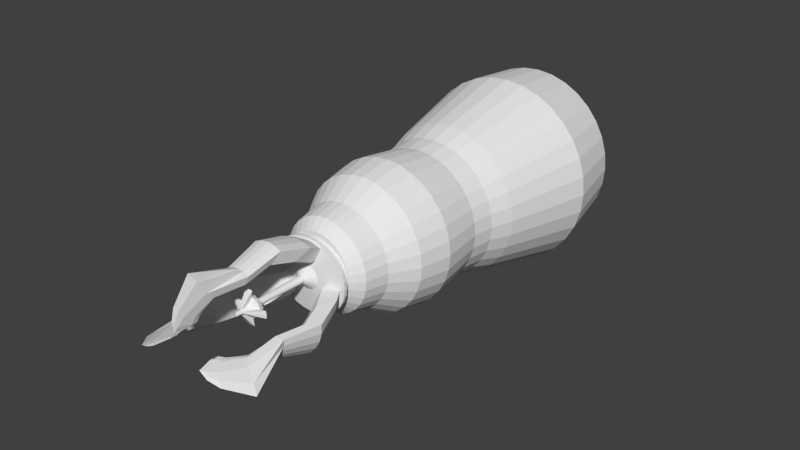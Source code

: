 # Source: adept2.blend  (saved by Blender 2.71.0; exported with 4.5.12 LTS)
import bpy
from mathutils import Matrix  # noqa: F401  (used for matrix-valued properties, if any)

bpy.ops.wm.read_factory_settings(use_empty=True)
scene = bpy.context.scene
scene.name = 'Scene'

# ---- collections
col_collection_1 = bpy.data.collections.new('Collection 1'); scene.collection.children.link(col_collection_1)

# ---- world
world_world = bpy.data.worlds.new('World'); scene.world = world_world
world_world.color = (0.05088, 0.05088, 0.05088)
world_world.use_sun_shadow = False
world_world.sun_shadow_jitter_overblur = 0.0
world_world.cycles.sampling_method = 'MANUAL'
world_world.cycles.sample_map_resolution = 256

# ---- meshes
me_cylinder = bpy.data.meshes.new('Cylinder')
me_cylinder.from_pydata([(2.48e-08, 0.7911, -1.017), (-7.827e-08, 1.659, 1.0), (0.1543, 0.7759, -1.017), (0.3237, 1.627, 1.0), (0.3027, 0.7309, -1.017), (0.6349, 1.533, 1.0), (0.4395, 0.6578, -1.017), (0.9218, 1.38, 1.0), (0.5594, 0.5594, -1.017), (1.173, 1.173, 1.0), (0.6578, 0.4395, -1.017), (1.38, 0.9218, 1.0), (0.7309, 0.3027, -1.017), (1.533, 0.6349, 1.0), (0.7759, 0.1543, -1.017), (1.627, 0.3237, 1.0), (0.7911, 1.167e-07, -1.017), (1.659, -6.258e-08, 1.0), (0.7759, -0.1543, -1.017), (1.627, -0.3237, 1.0), (0.7309, -0.3027, -1.017), (1.533, -0.6349, 1.0), (0.6578, -0.4395, -1.017), (1.38, -0.9218, 1.0), (0.5594, -0.5594, -1.017), (1.173, -1.173, 1.0), (0.4395, -0.6578, -1.017), (0.9218, -1.38, 1.0), (0.3027, -0.7309, -1.017), (0.6349, -1.533, 1.0), (0.1543, -0.7759, -1.017), (0.3237, -1.627, 1.0), (-2.33e-07, -0.7911, -1.017), (-6.189e-07, -1.659, 1.0), (-0.1543, -0.7759, -1.017), (-0.3237, -1.627, 1.0), (-0.3027, -0.7309, -1.017), (-0.6349, -1.533, 1.0), (-0.4395, -0.6578, -1.017), (-0.9218, -1.38, 1.0), (-0.5594, -0.5594, -1.017), (-1.173, -1.173, 1.0), (-0.6578, -0.4395, -1.017), (-1.38, -0.9218, 1.0), (-0.7309, -0.3027, -1.017), (-1.533, -0.6349, 1.0), (-0.7759, -0.1543, -1.017), (-1.627, -0.3237, 1.0), (-0.7911, 8.209e-07, -1.017), (-1.659, 1.414e-06, 1.0), (-0.7759, 0.1543, -1.017), (-1.627, 0.3237, 1.0), (-0.7309, 0.3027, -1.017), (-1.533, 0.6349, 1.0), (-0.6578, 0.4395, -1.017), (-1.38, 0.9218, 1.0), (-0.5594, 0.5594, -1.017), (-1.173, 1.173, 1.0), (-0.4395, 0.6578, -1.017), (-0.9218, 1.38, 1.0), (-0.3027, 0.7309, -1.017), (-0.6349, 1.533, 1.0), (-0.1543, 0.7759, -1.017), (-0.3237, 1.627, 1.0), (-6.509e-17, 1.0, -0.8986), (-1.308e-08, 1.11, -0.6466), (-5.373e-08, 1.452, -0.3619), (-6.896e-08, 1.581, 7.105e-15), (-6.119e-08, 1.515, 0.25), (-5.288e-08, 1.445, 0.5), (-5.906e-08, 1.497, 0.75), (0.2921, 1.469, 0.75), (0.282, 1.418, 0.5), (0.2956, 1.486, 0.25), (0.3084, 1.55, 6.969e-15), (0.2834, 1.425, -0.3619), (0.2166, 1.089, -0.6466), (0.1951, 0.9808, -0.8986), (0.573, 1.383, 0.75), (0.5531, 1.335, 0.5), (0.5799, 1.4, 0.25), (0.6049, 1.46, 6.565e-15), (0.5558, 1.342, -0.3619), (0.4248, 1.026, -0.6466), (0.3827, 0.9239, -0.8986), (0.8319, 1.245, 0.75), (0.803, 1.202, 0.5), (0.8419, 1.26, 0.25), (0.8782, 1.314, 5.908e-15), (0.807, 1.208, -0.3619), (0.6168, 0.9231, -0.6466), (0.5556, 0.8315, -0.8986), (1.059, 1.059, 0.75), (1.022, 1.022, 0.5), (1.071, 1.071, 0.25), (1.118, 1.118, 5.024e-15), (1.027, 1.027, -0.3619), (0.785, 0.785, -0.6466), (0.7071, 0.7071, -0.8986), (1.245, 0.8319, 0.75), (1.202, 0.803, 0.5), (1.26, 0.8419, 0.25), (1.314, 0.8782, 3.948e-15), (1.208, 0.807, -0.3619), (0.9231, 0.6168, -0.6466), (0.8315, 0.5556, -0.8986), (1.383, 0.573, 0.75), (1.335, 0.5531, 0.5), (1.4, 0.5799, 0.25), (1.46, 0.6049, 2.719e-15), (1.342, 0.5558, -0.3619), (1.026, 0.4248, -0.6466), (0.9239, 0.3827, -0.8986), (1.469, 0.2921, 0.75), (1.418, 0.282, 0.5), (1.486, 0.2956, 0.25), (1.55, 0.3084, 1.386e-15), (1.425, 0.2834, -0.3619), (1.089, 0.2166, -0.6466), (0.9808, 0.1951, -0.8986), (1.497, -2.87e-08, 0.75), (1.445, -1.779e-08, 0.5), (1.515, -3.245e-08, 0.25), (1.581, -4.615e-08, -1.488e-21), (1.452, -3.596e-08, -0.3619), (1.11, 3.059e-08, -0.6466), (1.0, 5.336e-08, -0.8986), (1.469, -0.2921, 0.75), (1.418, -0.282, 0.5), (1.486, -0.2956, 0.25), (1.55, -0.3084, -1.386e-15), (1.425, -0.2834, -0.3619), (1.089, -0.2166, -0.6466), (0.9808, -0.1951, -0.8986), (1.383, -0.573, 0.75), (1.335, -0.5531, 0.5), (1.4, -0.5799, 0.25), (1.46, -0.6049, -2.719e-15), (1.342, -0.5558, -0.3619), (1.026, -0.4248, -0.6466), (0.9239, -0.3827, -0.8986), (1.245, -0.8319, 0.75), (1.202, -0.803, 0.5), (1.26, -0.8419, 0.25), (1.314, -0.8782, -3.948e-15), (1.208, -0.807, -0.3619), (0.9231, -0.6168, -0.6466), (0.8315, -0.5556, -0.8986), (1.059, -1.059, 0.75), (1.022, -1.022, 0.5), (1.071, -1.071, 0.25), (1.118, -1.118, -5.024e-15), (1.027, -1.027, -0.3619), (0.785, -0.785, -0.6466), (0.7071, -0.7071, -0.8986), (0.8319, -1.245, 0.75), (0.803, -1.202, 0.5), (0.8419, -1.26, 0.25), (0.8782, -1.314, -5.908e-15), (0.807, -1.208, -0.3619), (0.6168, -0.9231, -0.6466), (0.5556, -0.8315, -0.8986), (0.573, -1.383, 0.75), (0.5531, -1.335, 0.5), (0.5799, -1.4, 0.25), (0.6049, -1.46, -6.565e-15), (0.5558, -1.342, -0.3619), (0.4248, -1.026, -0.6466), (0.3827, -0.9239, -0.8986), (0.2921, -1.469, 0.75), (0.282, -1.418, 0.5), (0.2956, -1.486, 0.25), (0.3084, -1.55, -6.969e-15), (0.2834, -1.425, -0.3619), (0.2166, -1.089, -0.6466), (0.1951, -0.9808, -0.8986), (-5.47e-07, -1.497, 0.75), (-5.238e-07, -1.445, 0.5), (-5.549e-07, -1.515, 0.25), (-5.84e-07, -1.581, -7.105e-15), (-5.27e-07, -1.452, -0.3619), (-3.748e-07, -1.11, -0.6466), (-3.258e-07, -1.0, -0.8986), (-0.2921, -1.469, 0.75), (-0.282, -1.418, 0.5), (-0.2956, -1.486, 0.25), (-0.3084, -1.55, -6.969e-15), (-0.2834, -1.425, -0.3619), (-0.2166, -1.089, -0.6466), (-0.1951, -0.9808, -0.8986), (-0.573, -1.383, 0.75), (-0.5531, -1.335, 0.5), (-0.5799, -1.4, 0.25), (-0.6049, -1.46, -6.565e-15), (-0.5558, -1.342, -0.3619), (-0.4248, -1.026, -0.6466), (-0.3827, -0.9239, -0.8986), (-0.8319, -1.245, 0.75), (-0.803, -1.202, 0.5), (-0.8419, -1.26, 0.25), (-0.8782, -1.314, -5.908e-15), (-0.807, -1.208, -0.3619), (-0.6168, -0.9231, -0.6466), (-0.5556, -0.8315, -0.8986), (-1.059, -1.059, 0.75), (-1.022, -1.022, 0.5), (-1.071, -1.071, 0.25), (-1.118, -1.118, -5.024e-15), (-1.027, -1.027, -0.3619), (-0.785, -0.785, -0.6466), (-0.7071, -0.7071, -0.8986), (-1.245, -0.8319, 0.75), (-1.202, -0.803, 0.5), (-1.26, -0.8419, 0.25), (-1.314, -0.8782, -3.948e-15), (-1.208, -0.807, -0.3619), (-0.9231, -0.6168, -0.6466), (-0.8315, -0.5556, -0.8986), (-1.383, -0.573, 0.75), (-1.335, -0.5531, 0.5), (-1.4, -0.5799, 0.25), (-1.46, -0.6049, -2.719e-15), (-1.342, -0.5558, -0.3619), (-1.026, -0.4248, -0.6466), (-0.9239, -0.3827, -0.8986), (-1.469, -0.2921, 0.75), (-1.418, -0.282, 0.5), (-1.486, -0.2956, 0.25), (-1.55, -0.3084, -1.386e-15), (-1.425, -0.2834, -0.3619), (-1.089, -0.2166, -0.6466), (-0.9808, -0.1951, -0.8986), (-1.497, 1.304e-06, 0.75), (-1.445, 1.269e-06, 0.5), (-1.515, 1.316e-06, 0.25), (-1.581, 1.361e-06, 4.836e-21), (-1.452, 1.257e-06, -0.3619), (-1.11, 1.019e-06, -0.6466), (-1.0, 9.435e-07, -0.8986), (-1.469, 0.2921, 0.75), (-1.418, 0.282, 0.5), (-1.486, 0.2956, 0.25), (-1.55, 0.3084, 1.386e-15), (-1.425, 0.2834, -0.3619), (-1.089, 0.2166, -0.6466), (-0.9808, 0.1951, -0.8986), (-1.383, 0.573, 0.75), (-1.335, 0.5531, 0.5), (-1.4, 0.5799, 0.25), (-1.46, 0.6049, 2.719e-15), (-1.342, 0.5558, -0.3619), (-1.026, 0.4248, -0.6466), (-0.9239, 0.3827, -0.8986), (-1.245, 0.8319, 0.75), (-1.202, 0.803, 0.5), (-1.26, 0.8419, 0.25), (-1.314, 0.8782, 3.948e-15), (-1.208, 0.807, -0.3619), (-0.9231, 0.6168, -0.6466), (-0.8315, 0.5556, -0.8986), (-1.059, 1.059, 0.75), (-1.022, 1.022, 0.5), (-1.071, 1.071, 0.25), (-1.118, 1.118, 5.024e-15), (-1.027, 1.027, -0.3619), (-0.785, 0.785, -0.6466), (-0.7071, 0.7071, -0.8986), (-0.8319, 1.245, 0.75), (-0.803, 1.202, 0.5), (-0.8419, 1.26, 0.25), (-0.8782, 1.314, 5.908e-15), (-0.807, 1.208, -0.3619), (-0.6168, 0.9231, -0.6466), (-0.5556, 0.8315, -0.8986), (-0.573, 1.383, 0.75), (-0.5531, 1.335, 0.5), (-0.5799, 1.4, 0.25), (-0.6049, 1.46, 6.565e-15), (-0.5558, 1.342, -0.3619), (-0.4248, 1.026, -0.6466), (-0.3827, 0.9239, -0.8986), (-0.2921, 1.469, 0.75), (-0.282, 1.418, 0.5), (-0.2956, 1.486, 0.25), (-0.3084, 1.55, 6.969e-15), (-0.2834, 1.425, -0.3619), (-0.2166, 1.089, -0.6466), (-0.1951, 0.9808, -0.8986), (-1.284e-07, 2.115, 2.009), (0.4126, 2.074, 2.009), (0.8093, 1.954, 2.009), (1.175, 1.758, 2.009), (1.495, 1.495, 2.009), (1.758, 1.175, 2.009), (1.954, 0.8093, 2.009), (2.074, 0.4126, 2.009), (2.115, -1.625e-07, 2.009), (2.074, -0.4126, 2.009), (1.954, -0.8093, 2.009), (1.758, -1.175, 2.009), (1.495, -1.495, 2.009), (1.175, -1.758, 2.009), (0.8093, -1.954, 2.009), (0.4126, -2.074, 2.009), (-8.176e-07, -2.115, 2.009), (-0.4126, -2.074, 2.009), (-0.8093, -1.954, 2.009), (-1.175, -1.758, 2.009), (-1.495, -1.495, 2.009), (-1.758, -1.175, 2.009), (-1.954, -0.8093, 2.009), (-2.074, -0.4126, 2.009), (-2.115, 1.72e-06, 2.009), (-2.074, 0.4126, 2.009), (-1.954, 0.8094, 2.009), (-1.758, 1.175, 2.009), (-1.495, 1.495, 2.009), (-1.175, 1.759, 2.009), (-0.8093, 1.954, 2.009), (-0.4126, 2.074, 2.009), (-0.1039, 1.888, 2.724), (0.2697, 1.851, 2.724), (0.629, 1.742, 2.724), (0.9601, 1.565, 2.724), (1.25, 1.327, 2.724), (1.488, 1.037, 2.724), (1.665, 0.7056, 2.724), (1.774, 0.3463, 2.724), (1.811, -0.02733, 2.724), (1.774, -0.401, 2.724), (1.665, -0.7602, 2.724), (1.488, -1.091, 2.724), (1.25, -1.382, 2.724), (0.9601, -1.62, 2.724), (0.629, -1.797, 2.724), (0.2697, -1.906, 2.724), (-0.1039, -1.943, 2.724), (-0.4776, -1.906, 2.724), (-0.8369, -1.797, 2.724), (-1.168, -1.62, 2.724), (-0.2662, 1.386, 3.12), (-0.0252, 1.363, 3.122), (0.2065, 1.294, 3.129), (0.4201, 1.182, 3.14), (0.6073, 1.031, 3.154), (0.7609, 0.847, 3.172), (0.875, 0.6372, 3.192), (0.9453, 0.4095, 3.214), (0.9691, 0.1728, 3.237), (0.9453, -0.06392, 3.26), (0.875, -0.2916, 3.282), (0.7609, -0.5013, 3.302), (0.6073, -0.6852, 3.32), (0.4201, -0.8361, 3.335), (0.2065, -0.9483, 3.345), (-0.0252, -1.017, 3.352), (-0.2662, -1.041, 3.354), (-0.5072, -1.017, 3.352), (-0.7389, -0.9483, 3.345), (-0.9525, -0.8361, 3.335), (-0.3649, 0.4458, 3.308), (-0.3142, 0.4409, 3.308), (-0.2655, 0.4264, 3.31), (-0.2207, 0.4028, 3.312), (-0.1813, 0.3711, 3.315), (-0.149, 0.3325, 3.319), (-0.125, 0.2884, 3.323), (-0.1103, 0.2406, 3.328), (-0.1053, 0.1908, 3.333), (-0.1103, 0.1411, 3.337), (-0.125, 0.09324, 3.342), (-0.149, 0.04915, 3.346), (-0.1813, 0.01051, 3.35), (-0.2207, -0.02121, 3.353), (-0.2655, -0.04477, 3.355), (-0.3142, -0.05928, 3.357), (-0.3649, -0.06418, 3.357), (-0.4155, -0.05928, 3.357), (-0.4642, -0.04477, 3.355), (-0.5091, -0.02121, 3.353), (-0.4072, 0.1559, 3.357)], [], [(70, 1, 3, 71), (71, 3, 5, 78), (78, 5, 7, 85), (85, 7, 9, 92), (92, 9, 11, 99), (99, 11, 13, 106), (106, 13, 15, 113), (113, 15, 17, 120), (120, 17, 19, 127), (127, 19, 21, 134), (134, 21, 23, 141), (141, 23, 25, 148), (148, 25, 27, 155), (155, 27, 29, 162), (162, 29, 31, 169), (169, 31, 33, 176), (176, 33, 35, 183), (183, 35, 37, 190), (190, 37, 39, 197), (197, 39, 41, 204), (204, 41, 43, 211), (211, 43, 45, 218), (218, 45, 47, 225), (225, 47, 49, 232), (232, 49, 51, 239), (239, 51, 53, 246), (246, 53, 55, 253), (253, 55, 57, 260), (260, 57, 59, 267), (267, 59, 61, 274), (61, 59, 317, 318), (281, 63, 1, 70), (274, 61, 63, 281), (0, 2, 4, 6, 8, 10, 12, 14, 16, 18, 20, 22, 24, 26, 28, 30, 32, 34, 36, 38, 40, 42, 44, 46, 48, 50, 52, 54, 56, 58, 60, 62), (0, 64, 77, 2), (64, 65, 76, 77), (65, 66, 75, 76), (66, 67, 74, 75), (67, 68, 73, 74), (68, 69, 72, 73), (69, 70, 71, 72), (2, 77, 84, 4), (77, 76, 83, 84), (76, 75, 82, 83), (75, 74, 81, 82), (74, 73, 80, 81), (73, 72, 79, 80), (72, 71, 78, 79), (4, 84, 91, 6), (84, 83, 90, 91), (83, 82, 89, 90), (82, 81, 88, 89), (81, 80, 87, 88), (80, 79, 86, 87), (79, 78, 85, 86), (6, 91, 98, 8), (91, 90, 97, 98), (90, 89, 96, 97), (89, 88, 95, 96), (88, 87, 94, 95), (87, 86, 93, 94), (86, 85, 92, 93), (8, 98, 105, 10), (98, 97, 104, 105), (97, 96, 103, 104), (96, 95, 102, 103), (95, 94, 101, 102), (94, 93, 100, 101), (93, 92, 99, 100), (10, 105, 112, 12), (105, 104, 111, 112), (104, 103, 110, 111), (103, 102, 109, 110), (102, 101, 108, 109), (101, 100, 107, 108), (100, 99, 106, 107), (12, 112, 119, 14), (112, 111, 118, 119), (111, 110, 117, 118), (110, 109, 116, 117), (109, 108, 115, 116), (108, 107, 114, 115), (107, 106, 113, 114), (14, 119, 126, 16), (119, 118, 125, 126), (118, 117, 124, 125), (117, 116, 123, 124), (116, 115, 122, 123), (115, 114, 121, 122), (114, 113, 120, 121), (16, 126, 133, 18), (126, 125, 132, 133), (125, 124, 131, 132), (124, 123, 130, 131), (123, 122, 129, 130), (122, 121, 128, 129), (121, 120, 127, 128), (18, 133, 140, 20), (133, 132, 139, 140), (132, 131, 138, 139), (131, 130, 137, 138), (130, 129, 136, 137), (129, 128, 135, 136), (128, 127, 134, 135), (20, 140, 147, 22), (140, 139, 146, 147), (139, 138, 145, 146), (138, 137, 144, 145), (137, 136, 143, 144), (136, 135, 142, 143), (135, 134, 141, 142), (22, 147, 154, 24), (147, 146, 153, 154), (146, 145, 152, 153), (145, 144, 151, 152), (144, 143, 150, 151), (143, 142, 149, 150), (142, 141, 148, 149), (24, 154, 161, 26), (154, 153, 160, 161), (153, 152, 159, 160), (152, 151, 158, 159), (151, 150, 157, 158), (150, 149, 156, 157), (149, 148, 155, 156), (26, 161, 168, 28), (161, 160, 167, 168), (160, 159, 166, 167), (159, 158, 165, 166), (158, 157, 164, 165), (157, 156, 163, 164), (156, 155, 162, 163), (28, 168, 175, 30), (168, 167, 174, 175), (167, 166, 173, 174), (166, 165, 172, 173), (165, 164, 171, 172), (164, 163, 170, 171), (163, 162, 169, 170), (30, 175, 182, 32), (175, 174, 181, 182), (174, 173, 180, 181), (173, 172, 179, 180), (172, 171, 178, 179), (171, 170, 177, 178), (170, 169, 176, 177), (32, 182, 189, 34), (182, 181, 188, 189), (181, 180, 187, 188), (180, 179, 186, 187), (179, 178, 185, 186), (178, 177, 184, 185), (177, 176, 183, 184), (34, 189, 196, 36), (189, 188, 195, 196), (188, 187, 194, 195), (187, 186, 193, 194), (186, 185, 192, 193), (185, 184, 191, 192), (184, 183, 190, 191), (36, 196, 203, 38), (196, 195, 202, 203), (195, 194, 201, 202), (194, 193, 200, 201), (193, 192, 199, 200), (192, 191, 198, 199), (191, 190, 197, 198), (38, 203, 210, 40), (203, 202, 209, 210), (202, 201, 208, 209), (201, 200, 207, 208), (200, 199, 206, 207), (199, 198, 205, 206), (198, 197, 204, 205), (40, 210, 217, 42), (210, 209, 216, 217), (209, 208, 215, 216), (208, 207, 214, 215), (207, 206, 213, 214), (206, 205, 212, 213), (205, 204, 211, 212), (42, 217, 224, 44), (217, 216, 223, 224), (216, 215, 222, 223), (215, 214, 221, 222), (214, 213, 220, 221), (213, 212, 219, 220), (212, 211, 218, 219), (44, 224, 231, 46), (224, 223, 230, 231), (223, 222, 229, 230), (222, 221, 228, 229), (221, 220, 227, 228), (220, 219, 226, 227), (219, 218, 225, 226), (46, 231, 238, 48), (231, 230, 237, 238), (230, 229, 236, 237), (229, 228, 235, 236), (228, 227, 234, 235), (227, 226, 233, 234), (226, 225, 232, 233), (48, 238, 245, 50), (238, 237, 244, 245), (237, 236, 243, 244), (236, 235, 242, 243), (235, 234, 241, 242), (234, 233, 240, 241), (233, 232, 239, 240), (50, 245, 252, 52), (245, 244, 251, 252), (244, 243, 250, 251), (243, 242, 249, 250), (242, 241, 248, 249), (241, 240, 247, 248), (240, 239, 246, 247), (52, 252, 259, 54), (252, 251, 258, 259), (251, 250, 257, 258), (250, 249, 256, 257), (249, 248, 255, 256), (248, 247, 254, 255), (247, 246, 253, 254), (54, 259, 266, 56), (259, 258, 265, 266), (258, 257, 264, 265), (257, 256, 263, 264), (256, 255, 262, 263), (255, 254, 261, 262), (254, 253, 260, 261), (56, 266, 273, 58), (266, 265, 272, 273), (265, 264, 271, 272), (264, 263, 270, 271), (263, 262, 269, 270), (262, 261, 268, 269), (261, 260, 267, 268), (58, 273, 280, 60), (273, 272, 279, 280), (272, 271, 278, 279), (271, 270, 277, 278), (270, 269, 276, 277), (269, 268, 275, 276), (268, 267, 274, 275), (62, 287, 64, 0), (287, 286, 65, 64), (286, 285, 66, 65), (285, 284, 67, 66), (284, 283, 68, 67), (283, 282, 69, 68), (282, 281, 70, 69), (60, 280, 287, 62), (280, 279, 286, 287), (279, 278, 285, 286), (278, 277, 284, 285), (277, 276, 283, 284), (276, 275, 282, 283), (275, 274, 281, 282), (53, 51, 313, 314), (45, 43, 309, 310), (37, 35, 305, 306), (5, 3, 289, 290), (3, 1, 288, 289), (29, 27, 301, 302), (13, 11, 293, 294), (21, 19, 297, 298), (59, 57, 316, 317), (51, 49, 312, 313), (43, 41, 308, 309), (35, 33, 304, 305), (19, 17, 296, 297), (27, 25, 300, 301), (11, 9, 292, 293), (1, 63, 319, 288), (57, 55, 315, 316), (49, 47, 311, 312), (41, 39, 307, 308), (25, 23, 299, 300), (9, 7, 291, 292), (33, 31, 303, 304), (17, 15, 295, 296), (63, 61, 318, 319), (55, 53, 314, 315), (47, 45, 310, 311), (39, 37, 306, 307), (15, 13, 294, 295), (23, 21, 298, 299), (7, 5, 290, 291), (31, 29, 302, 303), (306, 305, 337, 338), (290, 289, 321, 322), (302, 301, 333, 334), (298, 297, 329, 330), (294, 293, 325, 326), (307, 306, 338, 339), (295, 294, 326, 327), (291, 290, 322, 323), (303, 302, 334, 335), (299, 298, 330, 331), (300, 299, 331, 332), (296, 295, 327, 328), (292, 291, 323, 324), (304, 303, 335, 336), (305, 304, 336, 337), (301, 300, 332, 333), (297, 296, 328, 329), (293, 292, 324, 325), (289, 288, 320, 321), (338, 337, 357, 358), (334, 333, 353, 354), (330, 329, 349, 350), (326, 325, 345, 346), (322, 321, 341, 342), (339, 338, 358, 359), (323, 322, 342, 343), (335, 334, 354, 355), (331, 330, 350, 351), (327, 326, 346, 347), (328, 327, 347, 348), (324, 323, 343, 344), (336, 335, 355, 356), (332, 331, 351, 352), (337, 336, 356, 357), (333, 332, 352, 353), (329, 328, 348, 349), (325, 324, 344, 345), (321, 320, 340, 341), (359, 358, 378, 379), (355, 354, 374, 375), (351, 350, 370, 371), (347, 346, 366, 367), (343, 342, 362, 363), (344, 343, 363, 364), (356, 355, 375, 376), (352, 351, 371, 372), (348, 347, 367, 368), (357, 356, 376, 377), (349, 348, 368, 369), (345, 344, 364, 365), (341, 340, 360, 361), (353, 352, 372, 373), (358, 357, 377, 378), (354, 353, 373, 374), (350, 349, 369, 370), (346, 345, 365, 366), (342, 341, 361, 362), (376, 375, 380), (372, 371, 380), (368, 367, 380), (364, 363, 380), (377, 376, 380), (365, 364, 380), (361, 360, 380), (373, 372, 380), (369, 368, 380), (378, 377, 380), (370, 369, 380), (366, 365, 380), (362, 361, 380), (374, 373, 380), (379, 378, 380), (375, 374, 380), (371, 370, 380), (367, 366, 380), (363, 362, 380)])
me_cylinder.use_remesh_preserve_volume = False
me_cylinder.use_remesh_preserve_attributes = False
me_cylinder.use_mirror_vertex_groups = False
me_cylinder.update()
me_circle = bpy.data.meshes.new('Circle')
me_circle.from_pydata([(2.161e-07, 1.173, 1.525), (-0.2012, 1.15, 1.525), (-0.3947, 1.084, 1.525), (-0.573, 0.9753, 1.525), (-0.7293, 0.8294, 1.525), (-0.8576, 0.6517, 1.525), (-0.9529, 0.4489, 1.525), (-1.012, 0.2288, 1.525), (-1.031, -5.143e-07, 1.525), (-1.012, -0.2288, 1.525), (-0.9529, -0.4489, 1.525), (-0.8576, -0.6517, 1.525), (-0.7293, -0.8294, 1.525), (-0.573, -0.9753, 1.525), (-0.3947, -1.084, 1.525), (-0.2012, -1.15, 1.525), (5.532e-07, -1.173, 1.525), (0.2012, -1.15, 1.525), (0.3947, -1.084, 1.525), (0.573, -0.9753, 1.525), (0.7293, -0.8294, 1.525), (0.8576, -0.6517, 1.525), (0.9529, -0.4489, 1.525), (1.012, -0.2288, 1.525), (1.031, 5.297e-07, 1.525), (1.012, 0.2288, 1.525), (0.9529, 0.4489, 1.525), (0.8576, 0.6517, 1.525), (0.7293, 0.8294, 1.525), (0.573, 0.9753, 1.525), (0.3947, 1.084, 1.525), (0.2012, 1.15, 1.525), (1.9e-07, 1.242, 1.167), (-0.2131, 1.219, 1.167), (-0.4181, 1.148, 1.167), (-0.6069, 1.033, 1.167), (-0.7725, 0.8785, 1.167), (-0.9084, 0.6902, 1.167), (-1.009, 0.4754, 1.167), (-1.071, 0.2424, 1.167), (-1.092, -4.688e-07, 1.167), (-1.071, -0.2424, 1.167), (-1.009, -0.4754, 1.167), (-0.9084, -0.6902, 1.167), (-0.7725, -0.8785, 1.167), (-0.6069, -1.033, 1.167), (-0.4181, -1.148, 1.167), (-0.2131, -1.219, 1.167), (5.458e-07, -1.242, 1.167), (0.2131, -1.219, 1.167), (0.4181, -1.148, 1.167), (0.6069, -1.033, 1.167), (0.7725, -0.8785, 1.167), (0.9084, -0.6902, 1.167), (1.009, -0.4754, 1.167), (1.071, -0.2424, 1.167), (1.092, 6.371e-07, 1.167), (1.071, 0.2424, 1.167), (1.009, 0.4754, 1.167), (0.9084, 0.6902, 1.167), (0.7725, 0.8785, 1.167), (0.6069, 1.033, 1.167), (0.4181, 1.148, 1.167), (0.2131, 1.219, 1.167), (1.192e-07, 1.495, 0.9733), (-0.2564, 1.466, 0.9733), (-0.5029, 1.381, 0.9733), (-0.7301, 1.243, 0.9733), (-0.9293, 1.057, 0.9733), (-1.093, 0.8303, 0.9733), (-1.214, 0.5719, 0.9733), (-1.289, 0.2916, 0.9733), (-1.314, -4.827e-07, 0.9733), (-1.289, -0.2916, 0.9733), (-1.214, -0.5719, 0.9733), (-1.093, -0.8303, 0.9733), (-0.9293, -1.057, 0.9733), (-0.7301, -1.243, 0.9733), (-0.5029, -1.381, 0.9733), (-0.2564, -1.466, 0.9733), (5.532e-07, -1.495, 0.9733), (0.2564, -1.466, 0.9733), (0.5029, -1.381, 0.9733), (0.7301, -1.243, 0.9733), (0.9293, -1.057, 0.9733), (1.093, -0.8303, 0.9733), (1.214, -0.5719, 0.9733), (1.289, -0.2916, 0.9733), (1.314, 8.476e-07, 0.9733), (1.289, 0.2916, 0.9733), (1.214, 0.5719, 0.9733), (1.093, 0.8303, 0.9733), (0.9293, 1.057, 0.9733), (0.7301, 1.243, 0.9733), (0.5029, 1.381, 0.9733), (0.2564, 1.466, 0.9733), (9.873e-08, 1.495, 0.8669), (-0.2564, 1.466, 0.8669), (-0.5029, 1.381, 0.8669), (-0.7301, 1.243, 0.8669), (-0.9293, 1.057, 0.8669), (-1.093, 0.8303, 0.8669), (-1.214, 0.5719, 0.8669), (-1.289, 0.2916, 0.8669), (-1.314, -4.637e-07, 0.8669), (-1.289, -0.2916, 0.8669), (-1.214, -0.5719, 0.8669), (-1.093, -0.8303, 0.8669), (-0.9293, -1.057, 0.8669), (-0.7301, -1.243, 0.8669), (-0.5029, -1.381, 0.8669), (-0.2564, -1.466, 0.8669), (5.327e-07, -1.495, 0.8669), (0.2564, -1.466, 0.8669), (0.5029, -1.381, 0.8669), (0.7301, -1.243, 0.8669), (0.9293, -1.057, 0.8669), (1.093, -0.8303, 0.8669), (1.214, -0.5719, 0.8669), (1.289, -0.2916, 0.8669), (1.314, 8.666e-07, 0.8669), (1.289, 0.2916, 0.8669), (1.214, 0.5719, 0.8669), (1.093, 0.8303, 0.8669), (0.9293, 1.057, 0.8669), (0.7301, 1.243, 0.8669), (0.5029, 1.381, 0.8669), (0.2564, 1.466, 0.8669), (-3.713e-09, 0.4861, 0.751), (-0.0834, 0.4768, 0.751), (-0.1636, 0.4491, 0.751), (-0.2375, 0.4042, 0.751), (-0.3023, 0.3438, 0.751), (-0.3554, 0.2701, 0.751), (-0.3949, 0.186, 0.751), (-0.4193, 0.09484, 0.751), (-0.4275, -2.319e-07, 0.751), (-0.4193, -0.09484, 0.751), (-0.3949, -0.186, 0.751), (-0.3554, -0.2701, 0.751), (-0.3023, -0.3438, 0.751), (-0.2375, -0.4042, 0.751), (-0.1636, -0.4491, 0.751), (-0.0834, -0.4768, 0.751), (1.378e-07, -0.4861, 0.751), (0.0834, -0.4768, 0.751), (0.1636, -0.4491, 0.751), (0.2375, -0.4042, 0.751), (0.3023, -0.3438, 0.751), (0.3554, -0.2701, 0.751), (0.3949, -0.186, 0.751), (0.4193, -0.09484, 0.751), (0.4275, 2.008e-07, 0.751), (0.4193, 0.09484, 0.751), (0.3949, 0.186, 0.751), (0.3554, 0.2701, 0.751), (0.3023, 0.3438, 0.751), (0.2375, 0.4042, 0.751), (0.1636, 0.4491, 0.751), (0.0834, 0.4768, 0.751), (-2.048e-08, 0.3441, 0.6487), (-0.05904, 0.3375, 0.6487), (-0.1158, 0.318, 0.6487), (-0.1681, 0.2861, 0.6487), (-0.214, 0.2433, 0.6487), (-0.2516, 0.1912, 0.6487), (-0.2796, 0.1317, 0.6487), (-0.2968, 0.06714, 0.6487), (-0.3026, -1.855e-07, 0.6487), (-0.2968, -0.06714, 0.6487), (-0.2796, -0.1317, 0.6487), (-0.2516, -0.1912, 0.6487), (-0.214, -0.2433, 0.6487), (-0.1681, -0.2861, 0.6487), (-0.1158, -0.318, 0.6487), (-0.05904, -0.3375, 0.6487), (8.011e-08, -0.3441, 0.6487), (0.05904, -0.3375, 0.6487), (0.1158, -0.318, 0.6487), (0.1681, -0.2861, 0.6487), (0.214, -0.2433, 0.6487), (0.2516, -0.1912, 0.6487), (0.2796, -0.1317, 0.6487), (0.2968, -0.06714, 0.6487), (0.3026, 1.208e-07, 0.6487), (0.2968, 0.06714, 0.6487), (0.2796, 0.1317, 0.6487), (0.2516, 0.1912, 0.6487), (0.214, 0.2433, 0.6487), (0.1681, 0.2861, 0.6487), (0.1158, 0.318, 0.6487), (0.05904, 0.3375, 0.6487), (-3.91e-08, 0.1464, 0.493), (-0.02512, 0.1436, 0.493), (-0.04928, 0.1353, 0.493), (-0.07154, 0.1218, 0.493), (-0.09106, 0.1036, 0.493), (-0.1071, 0.08136, 0.493), (-0.119, 0.05604, 0.493), (-0.1263, 0.02857, 0.493), (-0.1288, -1.146e-07, 0.493), (-0.1263, -0.02857, 0.493), (-0.119, -0.05604, 0.493), (-0.1071, -0.08136, 0.493), (-0.09106, -0.1036, 0.493), (-0.07154, -0.1218, 0.493), (-0.04928, -0.1353, 0.493), (-0.02512, -0.1436, 0.493), (3.738e-09, -0.1464, 0.493), (0.02512, -0.1436, 0.493), (0.04928, -0.1353, 0.493), (0.07154, -0.1218, 0.493), (0.09106, -0.1036, 0.493), (0.1071, -0.08136, 0.493), (0.119, -0.05604, 0.493), (0.1263, -0.02857, 0.493), (0.1288, 1.573e-08, 0.493), (0.1263, 0.02857, 0.493), (0.119, 0.05604, 0.493), (0.1071, 0.08136, 0.493), (0.09106, 0.1036, 0.493), (0.07154, 0.1218, 0.493), (0.04928, 0.1353, 0.493), (0.02512, 0.1436, 0.493), (-4.172e-08, 0.1083, -1.599), (-0.01858, 0.1062, -1.599), (-0.03644, 0.1001, -1.599), (-0.05291, 0.09005, -1.599), (-0.06734, 0.07658, -1.599), (-0.07918, 0.06017, -1.599), (-0.08798, 0.04144, -1.599), (-0.0934, 0.02113, -1.599), (-0.09523, 2.305e-07, -1.599), (-0.0934, -0.02113, -1.599), (-0.08798, -0.04144, -1.599), (-0.07918, -0.06017, -1.599), (-0.06734, -0.07658, -1.599), (-0.05291, -0.09005, -1.599), (-0.03644, -0.1001, -1.599), (-0.01858, -0.1062, -1.599), (-1.002e-08, -0.1083, -1.599), (0.01858, -0.1062, -1.599), (0.03644, -0.1001, -1.599), (0.05291, -0.09005, -1.599), (0.06734, -0.07658, -1.599), (0.07918, -0.06017, -1.599), (0.08798, -0.04144, -1.599), (0.0934, -0.02113, -1.599), (0.09523, 3.269e-07, -1.599), (0.0934, 0.02113, -1.599), (0.08798, 0.04144, -1.599), (0.07918, 0.06017, -1.599), (0.06734, 0.07658, -1.599), (0.05291, 0.09005, -1.599), (0.03644, 0.1001, -1.599), (0.01858, 0.1062, -1.599), (-6.368e-09, 0.4057, -1.565), (-0.0696, 0.3979, -1.613), (-0.1365, 0.3748, -1.613), (-0.1982, 0.3373, -1.613), (-0.2523, 0.2869, -1.613), (-0.2966, 0.2254, -1.613), (-0.3296, 0.1553, -1.613), (-0.3499, 0.07915, -1.613), (-0.3567, 1.613e-07, -1.565), (-0.3499, -0.07915, -1.613), (-0.3296, -0.1553, -1.613), (-0.2966, -0.2254, -1.613), (-0.2523, -0.2869, -1.613), (-0.1982, -0.3373, -1.613), (-0.1365, -0.3748, -1.613), (-0.0696, -0.3979, -1.613), (1.104e-07, -0.4057, -1.565), (0.0696, -0.3979, -1.613), (0.1365, -0.3748, -1.613), (0.1982, -0.3373, -1.613), (0.2523, -0.2869, -1.613), (0.2966, -0.2254, -1.613), (0.3296, -0.1553, -1.613), (0.3499, -0.07915, -1.613), (0.3567, 5.224e-07, -1.565), (0.3499, 0.07915, -1.613), (0.3296, 0.1553, -1.613), (0.2966, 0.2254, -1.613), (0.2523, 0.2869, -1.613), (0.1982, 0.3373, -1.613), (0.1365, 0.3748, -1.613), (0.0696, 0.3979, -1.613), (-4.903e-08, 0.0597, -2.148), (-0.01024, 0.05855, -2.148), (-0.02009, 0.05516, -2.148), (-0.02916, 0.04964, -2.148), (-0.03712, 0.04221, -2.148), (-0.04365, 0.03317, -2.148), (-0.0485, 0.02285, -2.148), (-0.05149, 0.01165, -2.148), (-0.0525, 3.293e-07, -2.148), (-0.05149, -0.01165, -2.148), (-0.0485, -0.02285, -2.148), (-0.04365, -0.03317, -2.148), (-0.03712, -0.04221, -2.148), (-0.02916, -0.04964, -2.148), (-0.02009, -0.05515, -2.148), (-0.01024, -0.05855, -2.148), (-3.196e-08, -0.0597, -2.148), (0.01024, -0.05855, -2.148), (0.02009, -0.05515, -2.148), (0.02916, -0.04964, -2.148), (0.03712, -0.04221, -2.148), (0.04365, -0.03317, -2.148), (0.0485, -0.02285, -2.148), (0.05149, -0.01165, -2.148), (0.0525, 3.825e-07, -2.148), (0.05149, 0.01165, -2.148), (0.0485, 0.02285, -2.148), (0.04365, 0.03317, -2.148), (0.03712, 0.04221, -2.148), (0.02916, 0.04964, -2.148), (0.02009, 0.05516, -2.148), (0.01024, 0.05855, -2.148), (-5.604e-08, 3.531e-07, -2.213), (0.07406, 0.126, -1.757), (0.09426, 0.1072, -1.757), (0.1307, 0.02957, -1.757), (0.1333, 3.83e-07, -1.757), (0.1108, -0.08422, -1.757), (0.09426, -0.1072, -1.757), (0.02601, -0.1487, -1.757), (7.403e-10, -0.1516, -1.757), (-0.1108, 0.08422, -1.757), (-0.09426, 0.1072, -1.757), (-0.02601, 0.1487, -1.757), (-4.288e-08, 0.1516, -1.757), (-0.07406, -0.126, -1.757), (-0.09426, -0.1072, -1.757), (-0.1307, -0.02957, -1.757), (-0.1333, 2.481e-07, -1.757), (0.05101, 0.1401, -1.757), (0.1232, 0.05801, -1.757), (0.1232, -0.05801, -1.757), (0.05101, -0.1401, -1.757), (-0.1232, -0.05801, -1.757), (-0.1232, 0.05801, -1.757), (-0.05101, 0.1401, -1.757), (-0.05101, -0.1401, -1.757), (0.026, 0.1487, -1.757), (0.1108, 0.08422, -1.757), (0.1307, -0.02957, -1.757), (0.07406, -0.126, -1.757), (-0.02601, -0.1487, -1.757), (-0.1108, -0.08422, -1.757), (-0.1307, 0.02957, -1.757), (-0.07406, 0.126, -1.757), (2.682e-08, 0.707, -1.648), (-0.1343, 0.6873, -1.649), (-0.6062, 0.1508, -1.648), (-0.6246, 1.458e-07, -1.647), (-0.6062, -0.1507, -1.648), (-0.1343, -0.6873, -1.649), (2.245e-07, -0.707, -1.648), (0.1343, -0.6873, -1.649), (0.6062, -0.1507, -1.648), (0.6246, 7.398e-07, -1.647), (0.6062, 0.1508, -1.648), (0.1343, 0.6873, -1.649), (0.1047, 0.03128, -1.999), (0.1078, 4.035e-07, -2.002), (0.02844, -0.1193, -1.999), (-1.367e-08, -0.1229, -2.002), (-0.02844, 0.1193, -1.999), (-4.82e-08, 0.1229, -2.002), (-0.1047, -0.03128, -1.999), (-0.1078, 2.948e-07, -2.002), (0.02844, 0.1193, -1.999), (0.1047, -0.03128, -1.999), (-0.02844, -0.1193, -1.999), (-0.1047, 0.03128, -1.999), (0.05956, 0.3405, -1.46), (0.1168, 0.3208, -1.46), (0.1696, 0.2887, -1.46), (0.2159, 0.2455, -1.46), (0.2538, 0.1929, -1.46), (0.2821, 0.1329, -1.46), (0.2994, 0.06773, -1.46), (0.3053, 4.602e-07, -1.419), (0.2994, -0.06773, -1.46), (0.2821, -0.1329, -1.46), (0.2538, -0.1929, -1.46), (0.2159, -0.2455, -1.46), (0.1696, -0.2887, -1.46), (0.1168, -0.3208, -1.46), (0.05956, -0.3405, -1.46), (8.608e-08, -0.3472, -1.419), (-0.05956, -0.3405, -1.46), (-0.1168, -0.3208, -1.46), (-0.1696, -0.2887, -1.46), (-0.2159, -0.2455, -1.46), (-0.2538, -0.1929, -1.46), (-0.2821, -0.1329, -1.46), (-0.2994, -0.06773, -1.46), (-0.3053, 1.512e-07, -1.419), (-0.2994, 0.06773, -1.46), (-0.2821, 0.1329, -1.46), (-0.2538, 0.1929, -1.46), (-0.2159, 0.2455, -1.46), (-0.1696, 0.2887, -1.46), (-0.1168, 0.3208, -1.46), (-0.05956, 0.3405, -1.46), (-1.387e-08, 0.3472, -1.419), (0.0159, 0.0909, -1.448), (0.03119, 0.08562, -1.448), (0.04528, 0.07706, -1.448), (0.05763, 0.06553, -1.448), (0.06776, 0.05149, -1.448), (0.07529, 0.03547, -1.448), (0.07993, 0.01808, -1.448), (0.08149, 2.929e-07, -1.448), (0.07993, -0.01808, -1.448), (0.07529, -0.03547, -1.448), (0.06776, -0.05149, -1.448), (0.05763, -0.06553, -1.448), (0.04528, -0.07706, -1.448), (0.03119, -0.08562, -1.448), (0.0159, -0.0909, -1.448), (-1.699e-08, -0.09268, -1.448), (-0.0159, -0.0909, -1.448), (-0.03119, -0.08562, -1.448), (-0.04528, -0.07706, -1.448), (-0.05763, -0.06553, -1.448), (-0.06776, -0.05149, -1.448), (-0.07529, -0.03547, -1.448), (-0.07993, -0.01808, -1.448), (-0.08149, 2.105e-07, -1.448), (-0.07993, 0.01808, -1.448), (-0.07529, 0.03547, -1.448), (-0.06776, 0.05149, -1.448), (-0.05763, 0.06553, -1.448), (-0.04528, 0.07706, -1.448), (-0.03119, 0.08562, -1.448), (-0.0159, 0.0909, -1.448), (-4.412e-08, 0.09268, -1.448)], [], [(31, 30, 62, 63), (27, 26, 58, 59), (23, 22, 54, 55), (19, 18, 50, 51), (11, 10, 42, 43), (7, 6, 38, 39), (3, 2, 34, 35), (15, 14, 46, 47), (0, 31, 63, 32), (28, 27, 59, 60), (24, 23, 55, 56), (20, 19, 51, 52), (16, 15, 47, 48), (12, 11, 43, 44), (8, 7, 39, 40), (4, 3, 35, 36), (29, 28, 60, 61), (25, 24, 56, 57), (21, 20, 52, 53), (17, 16, 48, 49), (1, 0, 32, 33), (13, 12, 44, 45), (9, 8, 40, 41), (5, 4, 36, 37), (30, 29, 61, 62), (26, 25, 57, 58), (22, 21, 53, 54), (18, 17, 49, 50), (6, 5, 37, 38), (2, 1, 33, 34), (14, 13, 45, 46), (10, 9, 41, 42), (63, 62, 94, 95), (59, 58, 90, 91), (55, 54, 86, 87), (51, 50, 82, 83), (39, 38, 70, 71), (35, 34, 66, 67), (47, 46, 78, 79), (43, 42, 74, 75), (32, 63, 95, 64), (60, 59, 91, 92), (56, 55, 87, 88), (52, 51, 83, 84), (44, 43, 75, 76), (40, 39, 71, 72), (36, 35, 67, 68), (48, 47, 79, 80), (61, 60, 92, 93), (57, 56, 88, 89), (53, 52, 84, 85), (49, 48, 80, 81), (45, 44, 76, 77), (41, 40, 72, 73), (37, 36, 68, 69), (33, 32, 64, 65), (62, 61, 93, 94), (58, 57, 89, 90), (54, 53, 85, 86), (50, 49, 81, 82), (34, 33, 65, 66), (46, 45, 77, 78), (42, 41, 73, 74), (38, 37, 69, 70), (1, 2, 3, 4, 5, 6, 7, 8, 9, 10, 11, 12, 13, 14, 15, 16, 17, 18, 19, 20, 21, 22, 23, 24, 25, 26, 27, 28, 29, 30, 31, 0), (95, 94, 126, 127), (91, 90, 122, 123), (87, 86, 118, 119), (83, 82, 114, 115), (79, 78, 110, 111), (75, 74, 106, 107), (71, 70, 102, 103), (67, 66, 98, 99), (64, 95, 127, 96), (92, 91, 123, 124), (88, 87, 119, 120), (84, 83, 115, 116), (68, 67, 99, 100), (80, 79, 111, 112), (76, 75, 107, 108), (72, 71, 103, 104), (93, 92, 124, 125), (89, 88, 120, 121), (85, 84, 116, 117), (81, 80, 112, 113), (73, 72, 104, 105), (69, 68, 100, 101), (65, 64, 96, 97), (77, 76, 108, 109), (94, 93, 125, 126), (90, 89, 121, 122), (86, 85, 117, 118), (82, 81, 113, 114), (78, 77, 109, 110), (74, 73, 105, 106), (70, 69, 101, 102), (66, 65, 97, 98), (127, 126, 158, 159), (123, 122, 154, 155), (119, 118, 150, 151), (115, 114, 146, 147), (99, 98, 130, 131), (111, 110, 142, 143), (107, 106, 138, 139), (103, 102, 134, 135), (96, 127, 159, 128), (124, 123, 155, 156), (120, 119, 151, 152), (116, 115, 147, 148), (104, 103, 135, 136), (100, 99, 131, 132), (112, 111, 143, 144), (108, 107, 139, 140), (125, 124, 156, 157), (121, 120, 152, 153), (117, 116, 148, 149), (113, 112, 144, 145), (109, 108, 140, 141), (105, 104, 136, 137), (101, 100, 132, 133), (97, 96, 128, 129), (126, 125, 157, 158), (122, 121, 153, 154), (118, 117, 149, 150), (114, 113, 145, 146), (110, 109, 141, 142), (106, 105, 137, 138), (102, 101, 133, 134), (98, 97, 129, 130), (128, 159, 191, 160), (156, 155, 187, 188), (152, 151, 183, 184), (148, 147, 179, 180), (132, 131, 163, 164), (144, 143, 175, 176), (140, 139, 171, 172), (136, 135, 167, 168), (157, 156, 188, 189), (153, 152, 184, 185), (149, 148, 180, 181), (145, 144, 176, 177), (137, 136, 168, 169), (133, 132, 164, 165), (129, 128, 160, 161), (141, 140, 172, 173), (158, 157, 189, 190), (154, 153, 185, 186), (150, 149, 181, 182), (146, 145, 177, 178), (142, 141, 173, 174), (138, 137, 169, 170), (134, 133, 165, 166), (130, 129, 161, 162), (159, 158, 190, 191), (155, 154, 186, 187), (151, 150, 182, 183), (147, 146, 178, 179), (143, 142, 174, 175), (139, 138, 170, 171), (135, 134, 166, 167), (131, 130, 162, 163), (160, 191, 223, 192), (188, 187, 219, 220), (184, 183, 215, 216), (180, 179, 211, 212), (176, 175, 207, 208), (172, 171, 203, 204), (168, 167, 199, 200), (164, 163, 195, 196), (189, 188, 220, 221), (185, 184, 216, 217), (181, 180, 212, 213), (177, 176, 208, 209), (165, 164, 196, 197), (161, 160, 192, 193), (173, 172, 204, 205), (169, 168, 200, 201), (190, 189, 221, 222), (186, 185, 217, 218), (182, 181, 213, 214), (178, 177, 209, 210), (170, 169, 201, 202), (166, 165, 197, 198), (162, 161, 193, 194), (174, 173, 205, 206), (191, 190, 222, 223), (187, 186, 218, 219), (183, 182, 214, 215), (179, 178, 210, 211), (175, 174, 206, 207), (171, 170, 202, 203), (167, 166, 198, 199), (163, 162, 194, 195), (192, 223, 255, 224), (220, 219, 251, 252), (216, 215, 247, 248), (212, 211, 243, 244), (208, 207, 239, 240), (204, 203, 235, 236), (200, 199, 231, 232), (196, 195, 227, 228), (221, 220, 252, 253), (217, 216, 248, 249), (213, 212, 244, 245), (209, 208, 240, 241), (193, 192, 224, 225), (205, 204, 236, 237), (201, 200, 232, 233), (197, 196, 228, 229), (222, 221, 253, 254), (218, 217, 249, 250), (214, 213, 245, 246), (210, 209, 241, 242), (198, 197, 229, 230), (194, 193, 225, 226), (206, 205, 237, 238), (202, 201, 233, 234), (223, 222, 254, 255), (219, 218, 250, 251), (215, 214, 246, 247), (211, 210, 242, 243), (203, 202, 234, 235), (199, 198, 230, 231), (195, 194, 226, 227), (207, 206, 238, 239), (276, 277, 387, 388), (270, 271, 393, 394), (241, 240, 424, 423), (271, 272, 392, 393), (235, 234, 430, 429), (265, 266, 398, 399), (236, 235, 429, 428), (282, 283, 381, 382), (253, 252, 412, 411), (230, 229, 435, 434), (260, 261, 403, 404), (247, 246, 418, 417), (283, 284, 380, 381), (277, 278, 386, 387), (248, 247, 417, 416), (225, 224, 440, 439), (242, 241, 423, 422), (272, 273, 391, 392), (266, 267, 397, 398), (237, 236, 428, 427), (231, 230, 434, 433), (267, 268, 396, 397), (254, 253, 411, 410), (261, 262, 402, 403), (284, 285, 379, 380), (232, 231, 433, 432), (278, 279, 385, 386), (249, 248, 416, 415), (226, 225, 439, 438), (256, 257, 407, 408), (243, 242, 422, 421), (279, 280, 384, 385), (321, 322, 316, 317), (323, 324, 312, 313), (325, 326, 308, 309), (327, 328, 304, 305), (329, 330, 292, 293), (331, 332, 288, 289), (333, 334, 300, 301), (335, 336, 296, 297), (337, 321, 317, 318), (338, 323, 313, 314), (339, 325, 309, 310), (340, 327, 305, 306), (341, 335, 297, 298), (342, 329, 293, 294), (343, 331, 289, 290), (344, 333, 301, 302), (345, 337, 318, 319), (346, 338, 314, 315), (347, 339, 310, 311), (348, 340, 306, 307), (349, 344, 302, 303), (350, 341, 298, 299), (351, 342, 294, 295), (352, 343, 290, 291), (332, 345, 319, 288), (322, 346, 315, 316), (324, 347, 311, 312), (326, 348, 307, 308), (328, 349, 303, 304), (334, 350, 299, 300), (336, 351, 295, 296), (330, 352, 291, 292), (310, 309, 320), (294, 293, 320), (311, 310, 320), (299, 298, 320), (289, 288, 320), (312, 311, 320), (304, 303, 320), (309, 308, 320), (314, 313, 320), (298, 297, 320), (315, 314, 320), (303, 302, 320), (313, 312, 320), (297, 296, 320), (316, 315, 320), (292, 291, 320), (318, 317, 320), (302, 301, 320), (319, 318, 320), (291, 290, 320), (296, 295, 320), (317, 316, 320), (301, 300, 320), (288, 319, 320), (293, 292, 320), (306, 305, 320), (290, 289, 320), (307, 306, 320), (295, 294, 320), (308, 307, 320), (300, 299, 320), (305, 304, 320), (285, 284, 322, 321), (279, 347, 374, 361), (277, 276, 326, 325), (327, 273, 360, 367), (261, 260, 330, 329), (263, 351, 376, 355), (269, 268, 334, 333), (331, 257, 354, 369), (286, 285, 321, 337), (282, 281, 323, 338), (278, 277, 325, 339), (274, 273, 327, 340), (266, 265, 335, 341), (262, 261, 329, 342), (258, 257, 331, 343), (270, 269, 333, 344), (287, 286, 337, 345), (283, 282, 338, 346), (279, 278, 339, 347), (275, 274, 340, 348), (271, 270, 344, 349), (267, 266, 341, 350), (263, 262, 342, 351), (259, 258, 343, 352), (347, 324, 366, 374), (284, 283, 346, 322), (351, 336, 372, 376), (276, 275, 348, 326), (324, 323, 365, 366), (268, 267, 350, 334), (332, 331, 369, 370), (260, 259, 352, 330), (363, 362, 366, 365), (360, 359, 368, 367), (354, 353, 370, 369), (357, 356, 372, 371), (353, 364, 373, 370), (362, 361, 374, 366), (359, 358, 375, 368), (356, 355, 376, 372), (323, 281, 363, 365), (335, 265, 357, 371), (336, 335, 371, 372), (328, 327, 367, 368), (256, 287, 364, 353), (264, 263, 355, 356), (280, 279, 361, 362), (272, 271, 358, 359), (349, 328, 368, 375), (345, 332, 370, 373), (273, 272, 359, 360), (265, 264, 356, 357), (281, 280, 362, 363), (271, 349, 375, 358), (257, 256, 353, 354), (287, 345, 373, 364), (273, 274, 390, 391), (244, 243, 421, 420), (238, 237, 427, 426), (268, 269, 395, 396), (255, 254, 410, 409), (262, 263, 401, 402), (285, 286, 378, 379), (224, 255, 409, 440), (233, 232, 432, 431), (227, 226, 438, 437), (263, 264, 400, 401), (250, 249, 415, 414), (257, 258, 406, 407), (280, 281, 383, 384), (274, 275, 389, 390), (228, 227, 437, 436), (245, 244, 420, 419), (239, 238, 426, 425), (275, 276, 388, 389), (269, 270, 394, 395), (240, 239, 425, 424), (286, 287, 377, 378), (234, 233, 431, 430), (264, 265, 399, 400), (251, 250, 414, 413), (287, 256, 408, 377), (258, 259, 405, 406), (281, 282, 382, 383), (229, 228, 436, 435), (252, 251, 413, 412), (259, 260, 404, 405), (246, 245, 419, 418), (432, 433, 401, 400), (428, 429, 397, 396), (424, 425, 393, 392), (436, 437, 405, 404), (420, 421, 389, 388), (416, 417, 385, 384), (412, 413, 381, 380), (440, 409, 377, 408), (437, 438, 406, 405), (433, 434, 402, 401), (429, 430, 398, 397), (425, 426, 394, 393), (421, 422, 390, 389), (417, 418, 386, 385), (413, 414, 382, 381), (409, 410, 378, 377), (438, 439, 407, 406), (434, 435, 403, 402), (430, 431, 399, 398), (426, 427, 395, 394), (422, 423, 391, 390), (418, 419, 387, 386), (414, 415, 383, 382), (410, 411, 379, 378), (427, 428, 396, 395), (439, 440, 408, 407), (435, 436, 404, 403), (431, 432, 400, 399), (423, 424, 392, 391), (419, 420, 388, 387), (415, 416, 384, 383), (411, 412, 380, 379)])
me_circle.use_remesh_preserve_volume = False
me_circle.use_remesh_preserve_attributes = False
me_circle.use_mirror_vertex_groups = False
me_circle.update()
me_cylinder_003 = bpy.data.meshes.new('Cylinder.003')
me_cylinder_003.from_pydata([(0.04689, 0.7736, -1.446), (-0.551, 1.131, 0.6081), (0.2198, 0.8617, -1.433), (-0.6257, 1.557, 0.7182), (0.4069, 0.9137, -1.42), (-0.6049, 1.858, 0.8078), (0.5983, 0.9284, -1.401), (-0.4249, 1.592, 0.7351), (0.7892, 0.9045, -1.383), (-0.2738, 1.18, 0.6314), (-0.5803, 1.173, 0.01649), (-0.5363, 1.499, -0.4984), (-0.3923, 1.229, -0.9878), (-0.4094, 1.274, 0.02891), (-0.3259, 1.633, -0.4833), (-0.1385, 1.358, -0.9688), (-0.224, 1.331, 0.04386), (-0.09648, 1.706, -0.4649), (0.1347, 1.435, -0.9466), (-0.03103, 1.341, 0.06077), (0.1431, 1.716, -0.4438), (0.4168, 1.456, -0.922), (0.162, 1.303, 0.07899), (0.3837, 1.661, -0.4209), (0.697, 1.421, -0.8961), (-0.5436, 0.7278, 0.9575), (-0.5833, 0.9539, 1.016), (-0.5722, 1.113, 1.063), (-0.4767, 0.9727, 1.025), (-0.3965, 0.7537, 0.9699), (-0.5059, 0.5158, 1.048), (-0.528, 0.642, 1.08), (-0.5219, 0.7311, 1.107), (-0.4685, 0.6525, 1.085), (-0.4237, 0.5303, 1.055), (-0.4537, 0.4021, 1.079), (0.03319, 0.649, -1.156), (-0.4517, 0.9388, 0.51), (0.6352, 0.7551, -1.105), (-0.2269, 0.9784, 0.5289), (-0.4755, 0.9725, 0.03017), (-0.4398, 1.237, -0.3874), (-0.323, 1.018, -0.7844), (0.1266, 1.079, 0.08085), (0.3064, 1.369, -0.3246), (0.5604, 1.174, -0.71), (-0.4457, 0.6118, 0.7934), (-0.3264, 0.6328, 0.8034), (-0.4151, 0.4399, 0.8664), (-0.3485, 0.4516, 0.8721), (-0.3729, 0.3477, 0.8916), (0.02729, 0.6277, -1.087), (-0.4324, 0.9025, 0.4926), (0.598, 0.7284, -1.039), (-0.2193, 0.94, 0.5105), (-0.4549, 0.9344, 0.03771), (-0.4211, 1.186, -0.3581), (-0.3104, 0.9779, -0.7344), (0.1158, 1.035, 0.08576), (0.2862, 1.31, -0.2986), (0.5271, 1.126, -0.6639), (-0.4267, 0.5925, 0.7612), (-0.3136, 0.6124, 0.7707), (-0.3935, 0.4037, 0.8315), (-0.3304, 0.4148, 0.8368), (-0.3545, 0.3412, 0.8465), (0.3503, 0.682, -1.163), (0.4341, 0.819, -1.448), (0.3299, 0.6566, -1.098), (0.1182, 0.963, -0.6838), (-0.04592, 1.146, -0.3377), (-0.1412, 0.9005, 0.02644), (-0.2871, 0.8412, 0.4369), (-0.3285, 0.5437, 0.6837), (-0.3247, 0.3874, 0.7464)], [], [(10, 1, 3, 13), (13, 3, 5, 16), (16, 5, 7, 19), (19, 7, 9, 22), (0, 12, 15, 2), (12, 11, 14, 15), (11, 10, 13, 14), (2, 15, 18, 4), (15, 14, 17, 18), (14, 13, 16, 17), (4, 18, 21, 6), (18, 17, 20, 21), (17, 16, 19, 20), (6, 21, 24, 8), (21, 20, 23, 24), (20, 19, 22, 23), (9, 7, 28, 29), (7, 5, 27, 28), (5, 3, 26, 27), (3, 1, 25, 26), (29, 28, 33, 34), (26, 25, 30, 31), (27, 26, 31, 32), (28, 27, 32, 33), (34, 33, 35), (31, 30, 35), (32, 31, 35), (33, 32, 35), (10, 11, 41, 40), (30, 25, 46, 48), (22, 9, 39, 43), (34, 35, 50, 49), (1, 10, 40, 37), (8, 24, 45, 38), (12, 0, 36, 42), (35, 30, 48, 50), (9, 29, 47, 39), (24, 23, 44, 45), (25, 1, 37, 46), (11, 12, 42, 41), (29, 34, 49, 47), (23, 22, 43, 44), (47, 49, 64, 62), (38, 45, 60, 53), (45, 44, 59, 60), (44, 43, 58, 59), (42, 36, 51, 57), (43, 39, 54, 58), (41, 42, 57, 56), (48, 46, 61, 63), (50, 48, 63, 65), (39, 47, 62, 54), (49, 50, 65, 64), (46, 37, 52, 61), (40, 41, 56, 55), (37, 40, 55, 52), (66, 36, 0, 67), (0, 2, 4, 6, 8, 67), (68, 51, 36, 66), (68, 53, 60, 69), (70, 69, 60, 59), (71, 70, 59, 58), (72, 71, 58, 54), (73, 61, 52, 72), (74, 63, 61, 73), (63, 74, 64, 65), (38, 66, 67, 8), (53, 68, 66, 38), (51, 68, 69, 57), (56, 57, 69, 70), (55, 56, 70, 71), (52, 55, 71, 72), (62, 73, 72, 54), (64, 74, 73, 62), (65, 74, 63), (74, 65, 64)])
me_cylinder_003.use_remesh_preserve_volume = False
me_cylinder_003.use_remesh_preserve_attributes = False
me_cylinder_003.use_mirror_vertex_groups = False
me_cylinder_003.update()
me_cylinder_000 = bpy.data.meshes.new('Cylinder.000')
me_cylinder_000.from_pydata([(1.331, 0.2671, -1.339), (1.324, -0.2158, 0.7283), (1.329, 0.07138, -1.344), (1.703, -0.3918, 0.8499), (1.289, -0.12, -1.351), (1.935, -0.5848, 0.9393), (1.212, -0.3004, -1.353), (1.641, -0.5892, 0.845), (1.101, -0.4621, -1.357), (1.238, -0.4881, 0.7215), (1.543, 0.03149, 0.157), (2.018, 0.1403, -0.3375), (1.798, 0.2516, -0.839), (1.554, -0.1683, 0.152), (2.034, -0.1635, -0.345), (1.795, -0.0356, -0.8463), (1.518, -0.3613, 0.1471), (1.985, -0.4566, -0.3524), (1.736, -0.3168, -0.8533), (1.437, -0.54, 0.1427), (1.874, -0.7277, -0.3593), (1.623, -0.5811, -0.8599), (1.314, -0.6977, 0.1388), (1.703, -0.9663, -0.3655), (1.461, -0.8184, -0.8657), (0.8631, -0.179, 1.061), (1.064, -0.2725, 1.126), (1.188, -0.3749, 1.173), (1.032, -0.3772, 1.123), (0.8176, -0.3235, 1.058), (0.6326, -0.1509, 1.141), (0.745, -0.2031, 1.177), (0.8138, -0.2602, 1.204), (0.7266, -0.2615, 1.176), (0.6072, -0.2316, 1.139), (0.4999, -0.1564, 1.164), (1.143, 0.2182, -1.058), (1.138, -0.1735, 0.6192), (0.9573, -0.3732, -1.072), (1.068, -0.3943, 0.6137), (1.315, 0.02711, 0.1558), (1.703, 0.1247, -0.2449), (1.522, 0.2057, -0.652), (1.13, -0.5643, 0.1411), (1.447, -0.7728, -0.2676), (1.249, -0.6622, -0.6737), (0.7639, -0.1436, 0.8892), (0.7271, -0.2609, 0.8862), (0.577, -0.1208, 0.9543), (0.5564, -0.1863, 0.9526), (0.4693, -0.1253, 0.9727), (1.107, 0.2049, -0.9899), (1.102, -0.1664, 0.5996), (0.9309, -0.3558, -1.004), (1.036, -0.3758, 0.5944), (1.27, 0.02371, 0.1604), (1.639, 0.1186, -0.2194), (1.466, 0.193, -0.6054), (1.094, -0.5369, 0.1464), (1.396, -0.7322, -0.2409), (1.207, -0.6297, -0.626), (0.7476, -0.1382, 0.8555), (0.7127, -0.2493, 0.8527), (0.5454, -0.1087, 0.9174), (0.5259, -0.1707, 0.9158), (0.4684, -0.1199, 0.9268), (1.035, -0.06878, -1.099), (1.201, -0.08876, -1.382), (1.002, -0.06611, -1.033), (1.249, -0.1923, -0.6031), (1.418, -0.2706, -0.2432), (1.105, -0.228, 0.1147), (0.9995, -0.2415, 0.5288), (0.6831, -0.1693, 0.7688), (0.5249, -0.1262, 0.8269)], [], [(10, 1, 3, 13), (13, 3, 5, 16), (16, 5, 7, 19), (19, 7, 9, 22), (0, 12, 15, 2), (12, 11, 14, 15), (11, 10, 13, 14), (2, 15, 18, 4), (15, 14, 17, 18), (14, 13, 16, 17), (4, 18, 21, 6), (18, 17, 20, 21), (17, 16, 19, 20), (6, 21, 24, 8), (21, 20, 23, 24), (20, 19, 22, 23), (9, 7, 28, 29), (7, 5, 27, 28), (5, 3, 26, 27), (3, 1, 25, 26), (29, 28, 33, 34), (26, 25, 30, 31), (27, 26, 31, 32), (28, 27, 32, 33), (34, 33, 35), (31, 30, 35), (32, 31, 35), (33, 32, 35), (10, 11, 41, 40), (30, 25, 46, 48), (22, 9, 39, 43), (34, 35, 50, 49), (1, 10, 40, 37), (8, 24, 45, 38), (12, 0, 36, 42), (35, 30, 48, 50), (9, 29, 47, 39), (24, 23, 44, 45), (25, 1, 37, 46), (11, 12, 42, 41), (29, 34, 49, 47), (23, 22, 43, 44), (47, 49, 64, 62), (38, 45, 60, 53), (45, 44, 59, 60), (44, 43, 58, 59), (42, 36, 51, 57), (43, 39, 54, 58), (41, 42, 57, 56), (48, 46, 61, 63), (50, 48, 63, 65), (39, 47, 62, 54), (49, 50, 65, 64), (46, 37, 52, 61), (40, 41, 56, 55), (37, 40, 55, 52), (66, 36, 0, 67), (0, 2, 4, 6, 8, 67), (68, 51, 36, 66), (68, 53, 60, 69), (70, 69, 60, 59), (71, 70, 59, 58), (72, 71, 58, 54), (73, 61, 52, 72), (74, 63, 61, 73), (63, 74, 64, 65), (38, 66, 67, 8), (53, 68, 66, 38), (51, 68, 69, 57), (56, 57, 69, 70), (55, 56, 70, 71), (52, 55, 71, 72), (62, 73, 72, 54), (64, 74, 73, 62), (65, 74, 63), (74, 65, 64)])
me_cylinder_000.use_remesh_preserve_volume = False
me_cylinder_000.use_remesh_preserve_attributes = False
me_cylinder_000.use_mirror_vertex_groups = False
me_cylinder_000.update()

# ---- objects
ob_cylinder = bpy.data.objects.new('Cylinder', me_cylinder)
ob_root = bpy.data.objects.new('root', None)
ob_circle = bpy.data.objects.new('Circle', me_circle)
ob_cylinder_002 = bpy.data.objects.new('Cylinder.002', me_cylinder_003)
ob_cylinder_000 = bpy.data.objects.new('Cylinder.000', me_cylinder_000)

# ---- transforms, parenting, visibility, modifiers, constraints
ob_cylinder.location = (-0.05629, 13.45, 0.4182)
ob_cylinder.rotation_euler = (-1.571, -2.22e-16, 2.22e-16)
ob_cylinder.scale = (4.562, 4.562, 9.001)
ob_cylinder.lineart.crease_threshold = 0.0
ob_root.location = (0.0, 0.0, 0.0)
ob_root.empty_image_offset = (0.0, 0.0)
ob_root.lineart.crease_threshold = 0.0
ob_circle.location = (-0.05629, 0.8328, 0.4182)
ob_circle.rotation_euler = (-1.571, 1.571, 0.0)
ob_circle.scale = (2.727, 2.727, 2.727)
ob_circle.lineart.crease_threshold = 0.0
ob_cylinder_002.location = (-0.05629, -4.377, 0.3685)
ob_cylinder_002.rotation_euler = (1.571, 0.1745, 0.1745)
ob_cylinder_002.scale = (2.999, 2.999, 6.378)
ob_cylinder_002.lineart.crease_threshold = 0.0
ob_cylinder_000.location = (-0.05629, -4.377, 0.1512)
ob_cylinder_000.rotation_euler = (1.561, 0.1211, 0.1731)
ob_cylinder_000.scale = (2.999, 2.999, 6.378)
ob_cylinder_000.lineart.crease_threshold = 0.0
_m = ob_cylinder_000.modifiers.new('Mirror', 'MIRROR')
_m.mirror_object = ob_root

# ---- collection membership
col_collection_1.objects.link(ob_cylinder)
col_collection_1.objects.link(ob_root)
col_collection_1.objects.link(ob_circle)
col_collection_1.objects.link(ob_cylinder_002)
col_collection_1.objects.link(ob_cylinder_000)

# ---- scene / render settings (as saved in the file)
scene.frame_start = 1; scene.frame_end = 250; scene.frame_set(1)
scene.render.engine = 'BLENDER_EEVEE_NEXT'
scene.render.resolution_percentage = 50
scene.render.dither_intensity = 0.0
scene.cycles.use_denoising = False
scene.cycles.samples = 10
scene.cycles.sampling_pattern = 'TABULATED_SOBOL'
scene.cycles.light_sampling_threshold = 0.0
scene.cycles.use_adaptive_sampling = False
scene.cycles.use_light_tree = False
scene.cycles.blur_glossy = 0.0
scene.cycles.volume_bounces = 1
scene.cycles.pixel_filter_type = 'GAUSSIAN'
scene.cycles.sample_clamp_indirect = 0.0
scene.view_settings.view_transform = 'Standard'
bpy.context.view_layer.update()

# ---- added for rendering (the .blend has no active camera and no usable light): camera, sun
cam_auto = bpy.data.cameras.new('AutoCamera')
cam_auto.lens = 50.0
cam_auto.sensor_width = 36.0
cam_auto.clip_end = 1024.55
ob_auto_camera = bpy.data.objects.new('AutoCamera', cam_auto)
scene.collection.objects.link(ob_auto_camera)
ob_auto_camera.location = (58.3228, -54.8313, 47.1215)
ob_auto_camera.rotation_euler = (1.09748, -7.21219e-08, 0.694738)
scene.camera = ob_auto_camera
light_auto_sun = bpy.data.lights.new('AutoSun', 'SUN')
light_auto_sun.energy = 3.0
light_auto_sun.angle = 0.0523599
ob_auto_sun = bpy.data.objects.new('AutoSun', light_auto_sun)
scene.collection.objects.link(ob_auto_sun)
ob_auto_sun.rotation_euler = (0.872665, 0.174533, 0.523599)
bpy.context.view_layer.update()
